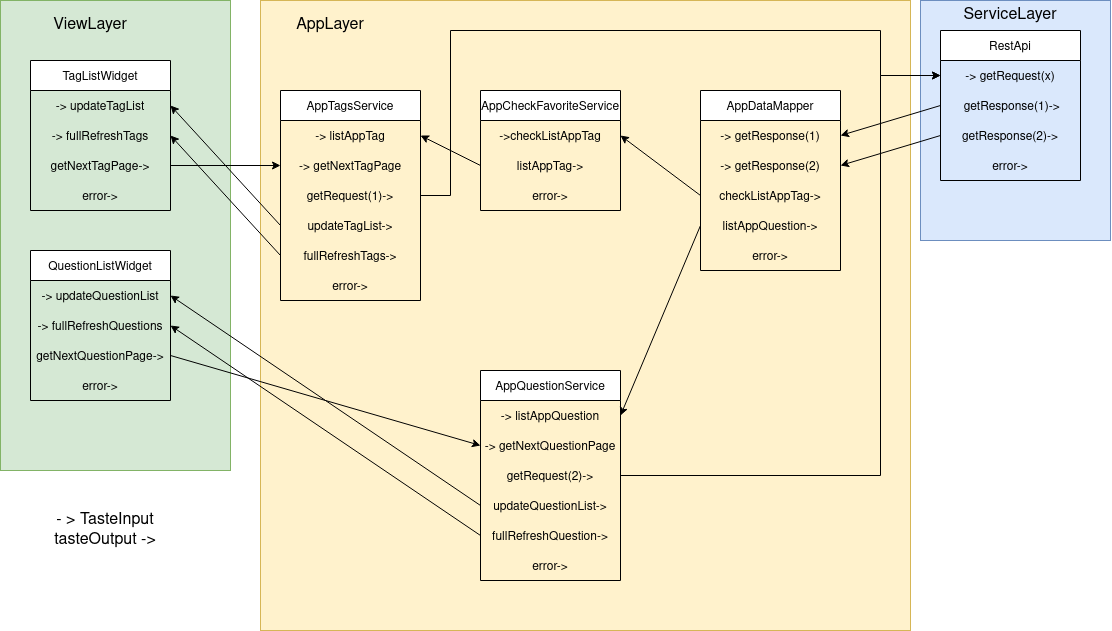

The diagram above was exported from draw.io. Its source (the exported page's mxGraphModel, read from the mxfile embedded in the PNG):
<mxGraphModel dx="1580" dy="850" grid="1" gridSize="10" guides="1" tooltips="1" connect="1" arrows="1" fold="1" page="1" pageScale="1" pageWidth="1169" pageHeight="827" math="0" shadow="0">
  <root>
    <mxCell id="0" />
    <mxCell id="1" parent="0" />
    <mxCell id="2" value="" style="rounded=0;whiteSpace=wrap;html=1;fillColor=#dae8fc;strokeColor=#6c8ebf;" vertex="1" parent="1">
      <mxGeometry x="960" y="10" width="190" height="240" as="geometry" />
    </mxCell>
    <mxCell id="3" value="" style="rounded=0;whiteSpace=wrap;html=1;fillColor=#fff2cc;strokeColor=#d6b656;" vertex="1" parent="1">
      <mxGeometry x="300" y="10" width="650" height="630" as="geometry" />
    </mxCell>
    <mxCell id="4" value="" style="rounded=0;whiteSpace=wrap;html=1;fillColor=#d5e8d4;strokeColor=#82b366;" vertex="1" parent="1">
      <mxGeometry x="40" y="10" width="230" height="470" as="geometry" />
    </mxCell>
    <mxCell id="5" value="TagListWidget" style="swimlane;fontStyle=0;childLayout=stackLayout;horizontal=1;startSize=30;horizontalStack=0;resizeParent=1;resizeParentMax=0;resizeLast=0;collapsible=1;marginBottom=0;" vertex="1" parent="1">
      <mxGeometry x="70" y="70" width="140" height="150" as="geometry" />
    </mxCell>
    <mxCell id="6" value="-&gt; updateTagList" style="text;strokeColor=none;fillColor=none;align=center;verticalAlign=middle;spacingLeft=4;spacingRight=4;overflow=hidden;points=[[0,0.5],[1,0.5]];portConstraint=eastwest;rotatable=0;" vertex="1" parent="5">
      <mxGeometry y="30" width="140" height="30" as="geometry" />
    </mxCell>
    <mxCell id="7" value="-&gt; fullRefreshTags" style="text;strokeColor=none;fillColor=none;align=center;verticalAlign=middle;spacingLeft=4;spacingRight=4;overflow=hidden;points=[[0,0.5],[1,0.5]];portConstraint=eastwest;rotatable=0;" vertex="1" parent="5">
      <mxGeometry y="60" width="140" height="30" as="geometry" />
    </mxCell>
    <mxCell id="8" value="getNextTagPage-&gt; " style="text;strokeColor=none;fillColor=none;align=center;verticalAlign=middle;spacingLeft=4;spacingRight=4;overflow=hidden;points=[[0,0.5],[1,0.5]];portConstraint=eastwest;rotatable=0;" vertex="1" parent="5">
      <mxGeometry y="90" width="140" height="30" as="geometry" />
    </mxCell>
    <mxCell id="9" value="error-&gt; " style="text;strokeColor=none;fillColor=none;align=center;verticalAlign=middle;spacingLeft=4;spacingRight=4;overflow=hidden;points=[[0,0.5],[1,0.5]];portConstraint=eastwest;rotatable=0;" vertex="1" parent="5">
      <mxGeometry y="120" width="140" height="30" as="geometry" />
    </mxCell>
    <mxCell id="10" value="AppTagsService" style="swimlane;fontStyle=0;childLayout=stackLayout;horizontal=1;startSize=30;horizontalStack=0;resizeParent=1;resizeParentMax=0;resizeLast=0;collapsible=1;marginBottom=0;" vertex="1" parent="1">
      <mxGeometry x="320" y="100" width="140" height="210" as="geometry" />
    </mxCell>
    <mxCell id="11" value="-&gt; listAppTag" style="text;strokeColor=none;fillColor=none;align=center;verticalAlign=middle;spacingLeft=4;spacingRight=4;overflow=hidden;points=[[0,0.5],[1,0.5]];portConstraint=eastwest;rotatable=0;" vertex="1" parent="10">
      <mxGeometry y="30" width="140" height="30" as="geometry" />
    </mxCell>
    <mxCell id="12" value="-&gt; getNextTagPage" style="text;strokeColor=none;fillColor=none;align=center;verticalAlign=middle;spacingLeft=4;spacingRight=4;overflow=hidden;points=[[0,0.5],[1,0.5]];portConstraint=eastwest;rotatable=0;" vertex="1" parent="10">
      <mxGeometry y="60" width="140" height="30" as="geometry" />
    </mxCell>
    <mxCell id="13" value="getRequest(1)-&gt; " style="text;strokeColor=none;fillColor=none;align=center;verticalAlign=middle;spacingLeft=4;spacingRight=4;overflow=hidden;points=[[0,0.5],[1,0.5]];portConstraint=eastwest;rotatable=0;" vertex="1" parent="10">
      <mxGeometry y="90" width="140" height="30" as="geometry" />
    </mxCell>
    <mxCell id="14" value="updateTagList-&gt; " style="text;strokeColor=none;fillColor=none;align=center;verticalAlign=middle;spacingLeft=4;spacingRight=4;overflow=hidden;points=[[0,0.5],[1,0.5]];portConstraint=eastwest;rotatable=0;" vertex="1" parent="10">
      <mxGeometry y="120" width="140" height="30" as="geometry" />
    </mxCell>
    <mxCell id="15" value="fullRefreshTags-&gt; " style="text;strokeColor=none;fillColor=none;align=center;verticalAlign=middle;spacingLeft=4;spacingRight=4;overflow=hidden;points=[[0,0.5],[1,0.5]];portConstraint=eastwest;rotatable=0;" vertex="1" parent="10">
      <mxGeometry y="150" width="140" height="30" as="geometry" />
    </mxCell>
    <mxCell id="16" value="error-&gt; " style="text;strokeColor=none;fillColor=none;align=center;verticalAlign=middle;spacingLeft=4;spacingRight=4;overflow=hidden;points=[[0,0.5],[1,0.5]];portConstraint=eastwest;rotatable=0;" vertex="1" parent="10">
      <mxGeometry y="180" width="140" height="30" as="geometry" />
    </mxCell>
    <mxCell id="17" value="AppDataMapper" style="swimlane;fontStyle=0;childLayout=stackLayout;horizontal=1;startSize=30;horizontalStack=0;resizeParent=1;resizeParentMax=0;resizeLast=0;collapsible=1;marginBottom=0;" vertex="1" parent="1">
      <mxGeometry x="740" y="100" width="140" height="180" as="geometry" />
    </mxCell>
    <mxCell id="18" value="-&gt; getResponse(1)" style="text;strokeColor=none;fillColor=none;align=center;verticalAlign=middle;spacingLeft=4;spacingRight=4;overflow=hidden;points=[[0,0.5],[1,0.5]];portConstraint=eastwest;rotatable=0;" vertex="1" parent="17">
      <mxGeometry y="30" width="140" height="30" as="geometry" />
    </mxCell>
    <mxCell id="19" value="-&gt; getResponse(2)" style="text;strokeColor=none;fillColor=none;align=center;verticalAlign=middle;spacingLeft=4;spacingRight=4;overflow=hidden;points=[[0,0.5],[1,0.5]];portConstraint=eastwest;rotatable=0;" vertex="1" parent="17">
      <mxGeometry y="60" width="140" height="30" as="geometry" />
    </mxCell>
    <mxCell id="20" value="checkListAppTag-&gt; " style="text;strokeColor=none;fillColor=none;align=center;verticalAlign=middle;spacingLeft=4;spacingRight=4;overflow=hidden;points=[[0,0.5],[1,0.5]];portConstraint=eastwest;rotatable=0;" vertex="1" parent="17">
      <mxGeometry y="90" width="140" height="30" as="geometry" />
    </mxCell>
    <mxCell id="21" value="listAppQuestion-&gt; " style="text;strokeColor=none;fillColor=none;align=center;verticalAlign=middle;spacingLeft=4;spacingRight=4;overflow=hidden;points=[[0,0.5],[1,0.5]];portConstraint=eastwest;rotatable=0;" vertex="1" parent="17">
      <mxGeometry y="120" width="140" height="30" as="geometry" />
    </mxCell>
    <mxCell id="22" value="error-&gt; " style="text;strokeColor=none;fillColor=none;align=center;verticalAlign=middle;spacingLeft=4;spacingRight=4;overflow=hidden;points=[[0,0.5],[1,0.5]];portConstraint=eastwest;rotatable=0;" vertex="1" parent="17">
      <mxGeometry y="150" width="140" height="30" as="geometry" />
    </mxCell>
    <mxCell id="23" value="AppCheckFavoriteService" style="swimlane;fontStyle=0;childLayout=stackLayout;horizontal=1;startSize=30;horizontalStack=0;resizeParent=1;resizeParentMax=0;resizeLast=0;collapsible=1;marginBottom=0;" vertex="1" parent="1">
      <mxGeometry x="520" y="100" width="140" height="120" as="geometry" />
    </mxCell>
    <mxCell id="24" value="-&gt;checkListAppTag " style="text;strokeColor=none;fillColor=none;align=center;verticalAlign=middle;spacingLeft=4;spacingRight=4;overflow=hidden;points=[[0,0.5],[1,0.5]];portConstraint=eastwest;rotatable=0;" vertex="1" parent="23">
      <mxGeometry y="30" width="140" height="30" as="geometry" />
    </mxCell>
    <mxCell id="25" value="listAppTag-&gt; " style="text;strokeColor=none;fillColor=none;align=center;verticalAlign=middle;spacingLeft=4;spacingRight=4;overflow=hidden;points=[[0,0.5],[1,0.5]];portConstraint=eastwest;rotatable=0;" vertex="1" parent="23">
      <mxGeometry y="60" width="140" height="30" as="geometry" />
    </mxCell>
    <mxCell id="26" value="error-&gt; " style="text;strokeColor=none;fillColor=none;align=center;verticalAlign=middle;spacingLeft=4;spacingRight=4;overflow=hidden;points=[[0,0.5],[1,0.5]];portConstraint=eastwest;rotatable=0;" vertex="1" parent="23">
      <mxGeometry y="90" width="140" height="30" as="geometry" />
    </mxCell>
    <mxCell id="27" value="RestApi" style="swimlane;fontStyle=0;childLayout=stackLayout;horizontal=1;startSize=30;horizontalStack=0;resizeParent=1;resizeParentMax=0;resizeLast=0;collapsible=1;marginBottom=0;" vertex="1" parent="1">
      <mxGeometry x="980" y="40" width="140" height="150" as="geometry" />
    </mxCell>
    <mxCell id="28" value="-&gt; getRequest(x)" style="text;strokeColor=none;fillColor=none;align=center;verticalAlign=middle;spacingLeft=4;spacingRight=4;overflow=hidden;points=[[0,0.5],[1,0.5]];portConstraint=eastwest;rotatable=0;" vertex="1" parent="27">
      <mxGeometry y="30" width="140" height="30" as="geometry" />
    </mxCell>
    <mxCell id="29" value=" getResponse(1)-&gt;" style="text;strokeColor=none;fillColor=none;align=center;verticalAlign=middle;spacingLeft=4;spacingRight=4;overflow=hidden;points=[[0,0.5],[1,0.5]];portConstraint=eastwest;rotatable=0;" vertex="1" parent="27">
      <mxGeometry y="60" width="140" height="30" as="geometry" />
    </mxCell>
    <mxCell id="30" value="getResponse(2)-&gt;" style="text;strokeColor=none;fillColor=none;align=center;verticalAlign=middle;spacingLeft=4;spacingRight=4;overflow=hidden;points=[[0,0.5],[1,0.5]];portConstraint=eastwest;rotatable=0;" vertex="1" parent="27">
      <mxGeometry y="90" width="140" height="30" as="geometry" />
    </mxCell>
    <mxCell id="31" value="error-&gt; " style="text;strokeColor=none;fillColor=none;align=center;verticalAlign=middle;spacingLeft=4;spacingRight=4;overflow=hidden;points=[[0,0.5],[1,0.5]];portConstraint=eastwest;rotatable=0;" vertex="1" parent="27">
      <mxGeometry y="120" width="140" height="30" as="geometry" />
    </mxCell>
    <mxCell id="32" value="QuestionListWidget" style="swimlane;fontStyle=0;childLayout=stackLayout;horizontal=1;startSize=30;horizontalStack=0;resizeParent=1;resizeParentMax=0;resizeLast=0;collapsible=1;marginBottom=0;" vertex="1" parent="1">
      <mxGeometry x="70" y="260" width="140" height="150" as="geometry" />
    </mxCell>
    <mxCell id="33" value="-&gt; updateQuestionList" style="text;strokeColor=none;fillColor=none;align=center;verticalAlign=middle;spacingLeft=4;spacingRight=4;overflow=hidden;points=[[0,0.5],[1,0.5]];portConstraint=eastwest;rotatable=0;" vertex="1" parent="32">
      <mxGeometry y="30" width="140" height="30" as="geometry" />
    </mxCell>
    <mxCell id="34" value="-&gt; fullRefreshQuestions" style="text;strokeColor=none;fillColor=none;align=center;verticalAlign=middle;spacingLeft=4;spacingRight=4;overflow=hidden;points=[[0,0.5],[1,0.5]];portConstraint=eastwest;rotatable=0;" vertex="1" parent="32">
      <mxGeometry y="60" width="140" height="30" as="geometry" />
    </mxCell>
    <mxCell id="35" value="getNextQuestionPage-&gt; " style="text;strokeColor=none;fillColor=none;align=center;verticalAlign=middle;spacingLeft=4;spacingRight=4;overflow=hidden;points=[[0,0.5],[1,0.5]];portConstraint=eastwest;rotatable=0;" vertex="1" parent="32">
      <mxGeometry y="90" width="140" height="30" as="geometry" />
    </mxCell>
    <mxCell id="36" value="error-&gt; " style="text;strokeColor=none;fillColor=none;align=center;verticalAlign=middle;spacingLeft=4;spacingRight=4;overflow=hidden;points=[[0,0.5],[1,0.5]];portConstraint=eastwest;rotatable=0;" vertex="1" parent="32">
      <mxGeometry y="120" width="140" height="30" as="geometry" />
    </mxCell>
    <mxCell id="37" value="AppQuestionService" style="swimlane;fontStyle=0;childLayout=stackLayout;horizontal=1;startSize=30;horizontalStack=0;resizeParent=1;resizeParentMax=0;resizeLast=0;collapsible=1;marginBottom=0;" vertex="1" parent="1">
      <mxGeometry x="520" y="380" width="140" height="210" as="geometry" />
    </mxCell>
    <mxCell id="38" value="-&gt; listAppQuestion" style="text;strokeColor=none;fillColor=none;align=center;verticalAlign=middle;spacingLeft=4;spacingRight=4;overflow=hidden;points=[[0,0.5],[1,0.5]];portConstraint=eastwest;rotatable=0;" vertex="1" parent="37">
      <mxGeometry y="30" width="140" height="30" as="geometry" />
    </mxCell>
    <mxCell id="39" value="-&gt; getNextQuestionPage" style="text;strokeColor=none;fillColor=none;align=center;verticalAlign=middle;spacingLeft=4;spacingRight=4;overflow=hidden;points=[[0,0.5],[1,0.5]];portConstraint=eastwest;rotatable=0;" vertex="1" parent="37">
      <mxGeometry y="60" width="140" height="30" as="geometry" />
    </mxCell>
    <mxCell id="40" value="getRequest(2)-&gt; " style="text;strokeColor=none;fillColor=none;align=center;verticalAlign=middle;spacingLeft=4;spacingRight=4;overflow=hidden;points=[[0,0.5],[1,0.5]];portConstraint=eastwest;rotatable=0;" vertex="1" parent="37">
      <mxGeometry y="90" width="140" height="30" as="geometry" />
    </mxCell>
    <mxCell id="41" value="updateQuestionList-&gt; " style="text;strokeColor=none;fillColor=none;align=center;verticalAlign=middle;spacingLeft=4;spacingRight=4;overflow=hidden;points=[[0,0.5],[1,0.5]];portConstraint=eastwest;rotatable=0;" vertex="1" parent="37">
      <mxGeometry y="120" width="140" height="30" as="geometry" />
    </mxCell>
    <mxCell id="42" value="fullRefreshQuestion-&gt; " style="text;strokeColor=none;fillColor=none;align=center;verticalAlign=middle;spacingLeft=4;spacingRight=4;overflow=hidden;points=[[0,0.5],[1,0.5]];portConstraint=eastwest;rotatable=0;" vertex="1" parent="37">
      <mxGeometry y="150" width="140" height="30" as="geometry" />
    </mxCell>
    <mxCell id="43" value="error-&gt; " style="text;strokeColor=none;fillColor=none;align=center;verticalAlign=middle;spacingLeft=4;spacingRight=4;overflow=hidden;points=[[0,0.5],[1,0.5]];portConstraint=eastwest;rotatable=0;" vertex="1" parent="37">
      <mxGeometry y="180" width="140" height="30" as="geometry" />
    </mxCell>
    <mxCell id="44" value="" style="endArrow=classic;html=1;rounded=0;exitX=1;exitY=0.5;exitDx=0;exitDy=0;entryX=0;entryY=0.5;entryDx=0;entryDy=0;" edge="1" source="8" target="12" parent="1">
      <mxGeometry width="50" height="50" relative="1" as="geometry">
        <mxPoint x="610" y="290" as="sourcePoint" />
        <mxPoint x="660" y="240" as="targetPoint" />
      </mxGeometry>
    </mxCell>
    <mxCell id="45" value="" style="endArrow=classic;html=1;rounded=0;exitX=0;exitY=0.5;exitDx=0;exitDy=0;entryX=1;entryY=0.5;entryDx=0;entryDy=0;" edge="1" source="15" target="7" parent="1">
      <mxGeometry width="50" height="50" relative="1" as="geometry">
        <mxPoint x="610" y="350" as="sourcePoint" />
        <mxPoint x="660" y="300" as="targetPoint" />
      </mxGeometry>
    </mxCell>
    <mxCell id="46" value="" style="endArrow=classic;html=1;rounded=0;exitX=1;exitY=0.5;exitDx=0;exitDy=0;entryX=0;entryY=0.5;entryDx=0;entryDy=0;" edge="1" source="13" target="28" parent="1">
      <mxGeometry width="50" height="50" relative="1" as="geometry">
        <mxPoint x="610" y="290" as="sourcePoint" />
        <mxPoint x="660" y="240" as="targetPoint" />
        <Array as="points">
          <mxPoint x="490" y="205" />
          <mxPoint x="490" y="40" />
          <mxPoint x="920" y="40" />
          <mxPoint x="920" y="85" />
        </Array>
      </mxGeometry>
    </mxCell>
    <mxCell id="47" value="" style="endArrow=classic;html=1;rounded=0;exitX=0;exitY=0.5;exitDx=0;exitDy=0;entryX=1;entryY=0.5;entryDx=0;entryDy=0;" edge="1" source="14" target="6" parent="1">
      <mxGeometry width="50" height="50" relative="1" as="geometry">
        <mxPoint x="610" y="290" as="sourcePoint" />
        <mxPoint x="660" y="240" as="targetPoint" />
      </mxGeometry>
    </mxCell>
    <mxCell id="48" value="" style="endArrow=classic;html=1;rounded=0;exitX=0;exitY=0.5;exitDx=0;exitDy=0;entryX=1;entryY=0.5;entryDx=0;entryDy=0;" edge="1" source="29" target="18" parent="1">
      <mxGeometry width="50" height="50" relative="1" as="geometry">
        <mxPoint x="610" y="290" as="sourcePoint" />
        <mxPoint x="660" y="240" as="targetPoint" />
      </mxGeometry>
    </mxCell>
    <mxCell id="49" value="" style="endArrow=classic;html=1;rounded=0;exitX=0;exitY=0.5;exitDx=0;exitDy=0;entryX=1;entryY=0.5;entryDx=0;entryDy=0;" edge="1" source="20" target="24" parent="1">
      <mxGeometry width="50" height="50" relative="1" as="geometry">
        <mxPoint x="610" y="290" as="sourcePoint" />
        <mxPoint x="660" y="240" as="targetPoint" />
      </mxGeometry>
    </mxCell>
    <mxCell id="50" value="" style="endArrow=classic;html=1;rounded=0;exitX=0;exitY=0.5;exitDx=0;exitDy=0;entryX=1;entryY=0.5;entryDx=0;entryDy=0;" edge="1" source="25" target="11" parent="1">
      <mxGeometry width="50" height="50" relative="1" as="geometry">
        <mxPoint x="610" y="290" as="sourcePoint" />
        <mxPoint x="660" y="240" as="targetPoint" />
      </mxGeometry>
    </mxCell>
    <mxCell id="51" value="" style="endArrow=classic;html=1;rounded=0;exitX=0;exitY=0.5;exitDx=0;exitDy=0;entryX=1;entryY=0.5;entryDx=0;entryDy=0;" edge="1" source="30" target="19" parent="1">
      <mxGeometry width="50" height="50" relative="1" as="geometry">
        <mxPoint x="610" y="290" as="sourcePoint" />
        <mxPoint x="660" y="240" as="targetPoint" />
      </mxGeometry>
    </mxCell>
    <mxCell id="52" value="" style="endArrow=classic;html=1;rounded=0;exitX=0;exitY=0.5;exitDx=0;exitDy=0;entryX=1;entryY=0.5;entryDx=0;entryDy=0;" edge="1" source="21" target="38" parent="1">
      <mxGeometry width="50" height="50" relative="1" as="geometry">
        <mxPoint x="610" y="290" as="sourcePoint" />
        <mxPoint x="760" y="430" as="targetPoint" />
      </mxGeometry>
    </mxCell>
    <mxCell id="53" value="" style="endArrow=classic;html=1;rounded=0;exitX=1;exitY=0.5;exitDx=0;exitDy=0;entryX=0;entryY=0.5;entryDx=0;entryDy=0;" edge="1" source="40" target="28" parent="1">
      <mxGeometry width="50" height="50" relative="1" as="geometry">
        <mxPoint x="560" y="410" as="sourcePoint" />
        <mxPoint x="610" y="360" as="targetPoint" />
        <Array as="points">
          <mxPoint x="920" y="485" />
          <mxPoint x="920" y="85" />
        </Array>
      </mxGeometry>
    </mxCell>
    <mxCell id="54" value="" style="endArrow=classic;html=1;rounded=0;exitX=0;exitY=0.5;exitDx=0;exitDy=0;entryX=1;entryY=0.5;entryDx=0;entryDy=0;" edge="1" source="42" target="34" parent="1">
      <mxGeometry width="50" height="50" relative="1" as="geometry">
        <mxPoint x="560" y="410" as="sourcePoint" />
        <mxPoint x="610" y="360" as="targetPoint" />
      </mxGeometry>
    </mxCell>
    <mxCell id="55" value="" style="endArrow=classic;html=1;rounded=0;exitX=1;exitY=0.5;exitDx=0;exitDy=0;entryX=0;entryY=0.5;entryDx=0;entryDy=0;" edge="1" source="35" target="39" parent="1">
      <mxGeometry width="50" height="50" relative="1" as="geometry">
        <mxPoint x="560" y="410" as="sourcePoint" />
        <mxPoint x="610" y="360" as="targetPoint" />
      </mxGeometry>
    </mxCell>
    <mxCell id="56" value="" style="endArrow=classic;html=1;rounded=0;exitX=0;exitY=0.5;exitDx=0;exitDy=0;entryX=1;entryY=0.5;entryDx=0;entryDy=0;" edge="1" source="41" target="33" parent="1">
      <mxGeometry width="50" height="50" relative="1" as="geometry">
        <mxPoint x="560" y="410" as="sourcePoint" />
        <mxPoint x="610" y="360" as="targetPoint" />
      </mxGeometry>
    </mxCell>
    <mxCell id="57" value="&lt;font style=&quot;font-size: 16px&quot;&gt;AppLayer&lt;/font&gt;" style="text;html=1;strokeColor=none;fillColor=none;align=center;verticalAlign=middle;whiteSpace=wrap;rounded=0;" vertex="1" parent="1">
      <mxGeometry x="320" y="20" width="100" height="30" as="geometry" />
    </mxCell>
    <mxCell id="58" value="&lt;font style=&quot;font-size: 16px&quot;&gt;View&lt;font style=&quot;font-size: 16px&quot;&gt;Layer&lt;/font&gt;&lt;/font&gt;" style="text;html=1;strokeColor=none;fillColor=none;align=center;verticalAlign=middle;whiteSpace=wrap;rounded=0;" vertex="1" parent="1">
      <mxGeometry x="80" y="20" width="100" height="30" as="geometry" />
    </mxCell>
    <mxCell id="59" value="&lt;font style=&quot;font-size: 16px&quot;&gt;ServiceLayer&lt;/font&gt;" style="text;html=1;strokeColor=none;fillColor=none;align=center;verticalAlign=middle;whiteSpace=wrap;rounded=0;" vertex="1" parent="1">
      <mxGeometry x="1000" y="10" width="100" height="30" as="geometry" />
    </mxCell>
    <mxCell id="60" value="&lt;div style=&quot;font-size: 16px&quot;&gt;&lt;font style=&quot;font-size: 16px&quot;&gt;- &amp;gt; TasteInput&lt;/font&gt;&lt;/div&gt;&lt;div style=&quot;font-size: 16px&quot;&gt;&lt;font style=&quot;font-size: 16px&quot;&gt;tasteOutput -&amp;gt;&lt;br&gt; &lt;/font&gt;&lt;/div&gt;" style="text;html=1;strokeColor=none;fillColor=none;align=center;verticalAlign=middle;whiteSpace=wrap;rounded=0;" vertex="1" parent="1">
      <mxGeometry x="50" y="500" width="190" height="80" as="geometry" />
    </mxCell>
  </root>
</mxGraphModel>